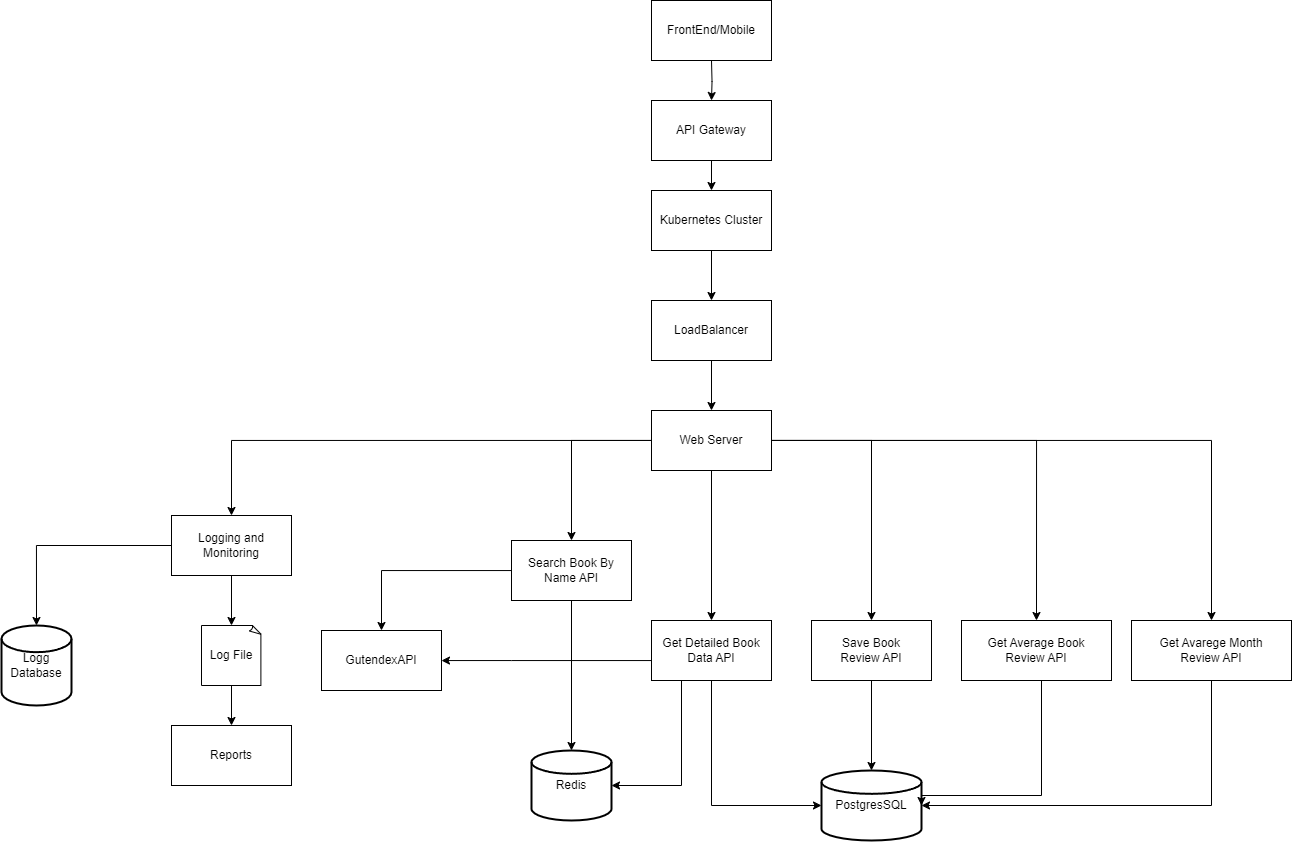

The diagram above was exported from draw.io. Its source (the exported page's mxGraphModel, read from the mxfile embedded in the PNG):
<mxGraphModel dx="1932" dy="1677" grid="1" gridSize="10" guides="1" tooltips="1" connect="1" arrows="1" fold="1" page="1" pageScale="1" pageWidth="827" pageHeight="1169" math="0" shadow="0">
  <root>
    <mxCell id="0" />
    <mxCell id="1" parent="0" />
    <mxCell id="MxA2WtB2rPx7CaETKYoD-22" style="edgeStyle=orthogonalEdgeStyle;rounded=0;orthogonalLoop=1;jettySize=auto;html=1;" edge="1" parent="1" target="MxA2WtB2rPx7CaETKYoD-21">
      <mxGeometry relative="1" as="geometry">
        <mxPoint x="390" y="-380" as="sourcePoint" />
      </mxGeometry>
    </mxCell>
    <mxCell id="y18elvX7P78anHsZdmhf-1" value="FrontEnd/Mobile" style="rounded=0;whiteSpace=wrap;html=1;" parent="1" vertex="1">
      <mxGeometry x="330" y="-440" width="120" height="60" as="geometry" />
    </mxCell>
    <mxCell id="MxA2WtB2rPx7CaETKYoD-19" value="" style="edgeStyle=orthogonalEdgeStyle;rounded=0;orthogonalLoop=1;jettySize=auto;html=1;" edge="1" parent="1" source="y18elvX7P78anHsZdmhf-3" target="y18elvX7P78anHsZdmhf-25">
      <mxGeometry relative="1" as="geometry" />
    </mxCell>
    <mxCell id="y18elvX7P78anHsZdmhf-3" value="LoadBalancer" style="rounded=0;whiteSpace=wrap;html=1;" parent="1" vertex="1">
      <mxGeometry x="330" y="-140" width="120" height="60" as="geometry" />
    </mxCell>
    <mxCell id="y18elvX7P78anHsZdmhf-29" style="edgeStyle=orthogonalEdgeStyle;rounded=0;orthogonalLoop=1;jettySize=auto;html=1;entryX=0.5;entryY=0;entryDx=0;entryDy=0;" parent="1" source="y18elvX7P78anHsZdmhf-25" target="y18elvX7P78anHsZdmhf-28" edge="1">
      <mxGeometry relative="1" as="geometry" />
    </mxCell>
    <mxCell id="y18elvX7P78anHsZdmhf-35" style="edgeStyle=orthogonalEdgeStyle;rounded=0;orthogonalLoop=1;jettySize=auto;html=1;" parent="1" source="y18elvX7P78anHsZdmhf-25" target="y18elvX7P78anHsZdmhf-34" edge="1">
      <mxGeometry relative="1" as="geometry" />
    </mxCell>
    <mxCell id="y18elvX7P78anHsZdmhf-42" style="edgeStyle=orthogonalEdgeStyle;rounded=0;orthogonalLoop=1;jettySize=auto;html=1;" parent="1" source="y18elvX7P78anHsZdmhf-25" target="y18elvX7P78anHsZdmhf-38" edge="1">
      <mxGeometry relative="1" as="geometry" />
    </mxCell>
    <mxCell id="y18elvX7P78anHsZdmhf-47" style="edgeStyle=orthogonalEdgeStyle;rounded=0;orthogonalLoop=1;jettySize=auto;html=1;entryX=0.5;entryY=0;entryDx=0;entryDy=0;" parent="1" source="y18elvX7P78anHsZdmhf-25" target="y18elvX7P78anHsZdmhf-43" edge="1">
      <mxGeometry relative="1" as="geometry" />
    </mxCell>
    <mxCell id="y18elvX7P78anHsZdmhf-54" style="edgeStyle=orthogonalEdgeStyle;rounded=0;orthogonalLoop=1;jettySize=auto;html=1;" parent="1" source="y18elvX7P78anHsZdmhf-25" target="y18elvX7P78anHsZdmhf-53" edge="1">
      <mxGeometry relative="1" as="geometry" />
    </mxCell>
    <mxCell id="y18elvX7P78anHsZdmhf-60" style="edgeStyle=orthogonalEdgeStyle;rounded=0;orthogonalLoop=1;jettySize=auto;html=1;" parent="1" source="y18elvX7P78anHsZdmhf-25" target="y18elvX7P78anHsZdmhf-59" edge="1">
      <mxGeometry relative="1" as="geometry" />
    </mxCell>
    <mxCell id="y18elvX7P78anHsZdmhf-25" value="Web Server" style="rounded=0;whiteSpace=wrap;html=1;" parent="1" vertex="1">
      <mxGeometry x="330" y="-30" width="120" height="60" as="geometry" />
    </mxCell>
    <mxCell id="y18elvX7P78anHsZdmhf-33" style="edgeStyle=orthogonalEdgeStyle;rounded=0;orthogonalLoop=1;jettySize=auto;html=1;" parent="1" source="y18elvX7P78anHsZdmhf-28" target="y18elvX7P78anHsZdmhf-32" edge="1">
      <mxGeometry relative="1" as="geometry" />
    </mxCell>
    <mxCell id="MxA2WtB2rPx7CaETKYoD-14" style="edgeStyle=orthogonalEdgeStyle;rounded=0;orthogonalLoop=1;jettySize=auto;html=1;" edge="1" parent="1" source="y18elvX7P78anHsZdmhf-28" target="y18elvX7P78anHsZdmhf-30">
      <mxGeometry relative="1" as="geometry" />
    </mxCell>
    <mxCell id="y18elvX7P78anHsZdmhf-28" value="Search Book By Name API" style="rounded=0;whiteSpace=wrap;html=1;" parent="1" vertex="1">
      <mxGeometry x="190" y="100" width="120" height="60" as="geometry" />
    </mxCell>
    <mxCell id="y18elvX7P78anHsZdmhf-30" value="Redis" style="strokeWidth=2;html=1;shape=mxgraph.flowchart.database;whiteSpace=wrap;" parent="1" vertex="1">
      <mxGeometry x="210" y="310" width="80" height="70" as="geometry" />
    </mxCell>
    <mxCell id="y18elvX7P78anHsZdmhf-32" value="GutendexAPI" style="rounded=0;whiteSpace=wrap;html=1;" parent="1" vertex="1">
      <mxGeometry y="190" width="120" height="60" as="geometry" />
    </mxCell>
    <mxCell id="y18elvX7P78anHsZdmhf-37" style="edgeStyle=orthogonalEdgeStyle;rounded=0;orthogonalLoop=1;jettySize=auto;html=1;" parent="1" source="y18elvX7P78anHsZdmhf-34" target="y18elvX7P78anHsZdmhf-36" edge="1">
      <mxGeometry relative="1" as="geometry" />
    </mxCell>
    <mxCell id="y18elvX7P78anHsZdmhf-36" value="PostgresSQL" style="strokeWidth=2;html=1;shape=mxgraph.flowchart.database;whiteSpace=wrap;" parent="1" vertex="1">
      <mxGeometry x="500" y="330" width="100" height="70" as="geometry" />
    </mxCell>
    <mxCell id="y18elvX7P78anHsZdmhf-41" style="edgeStyle=orthogonalEdgeStyle;rounded=0;orthogonalLoop=1;jettySize=auto;html=1;" parent="1" source="y18elvX7P78anHsZdmhf-38" target="y18elvX7P78anHsZdmhf-32" edge="1">
      <mxGeometry relative="1" as="geometry">
        <Array as="points">
          <mxPoint x="190" y="220" />
          <mxPoint x="190" y="220" />
        </Array>
      </mxGeometry>
    </mxCell>
    <mxCell id="MxA2WtB2rPx7CaETKYoD-15" style="edgeStyle=orthogonalEdgeStyle;rounded=0;orthogonalLoop=1;jettySize=auto;html=1;entryX=1;entryY=0.5;entryDx=0;entryDy=0;entryPerimeter=0;" edge="1" parent="1" source="y18elvX7P78anHsZdmhf-38" target="y18elvX7P78anHsZdmhf-30">
      <mxGeometry relative="1" as="geometry">
        <Array as="points">
          <mxPoint x="360" y="345" />
        </Array>
      </mxGeometry>
    </mxCell>
    <mxCell id="MxA2WtB2rPx7CaETKYoD-16" style="edgeStyle=orthogonalEdgeStyle;rounded=0;orthogonalLoop=1;jettySize=auto;html=1;entryX=0;entryY=0.5;entryDx=0;entryDy=0;entryPerimeter=0;" edge="1" parent="1" source="y18elvX7P78anHsZdmhf-38" target="y18elvX7P78anHsZdmhf-36">
      <mxGeometry relative="1" as="geometry">
        <Array as="points">
          <mxPoint x="390" y="365" />
        </Array>
      </mxGeometry>
    </mxCell>
    <mxCell id="y18elvX7P78anHsZdmhf-38" value="Get Detailed Book&lt;br&gt;Data API" style="rounded=0;whiteSpace=wrap;html=1;" parent="1" vertex="1">
      <mxGeometry x="330" y="180" width="120" height="60" as="geometry" />
    </mxCell>
    <mxCell id="y18elvX7P78anHsZdmhf-48" style="edgeStyle=orthogonalEdgeStyle;rounded=0;orthogonalLoop=1;jettySize=auto;html=1;entryX=1;entryY=0.5;entryDx=0;entryDy=0;entryPerimeter=0;" parent="1" source="y18elvX7P78anHsZdmhf-43" target="y18elvX7P78anHsZdmhf-36" edge="1">
      <mxGeometry relative="1" as="geometry">
        <Array as="points">
          <mxPoint x="720" y="355" />
        </Array>
      </mxGeometry>
    </mxCell>
    <mxCell id="y18elvX7P78anHsZdmhf-43" value="Get Average Book&lt;br&gt;Review API" style="rounded=0;whiteSpace=wrap;html=1;" parent="1" vertex="1">
      <mxGeometry x="640" y="180" width="150" height="60" as="geometry" />
    </mxCell>
    <mxCell id="y18elvX7P78anHsZdmhf-34" value="Save Book &lt;br&gt;Review API" style="rounded=0;whiteSpace=wrap;html=1;" parent="1" vertex="1">
      <mxGeometry x="490" y="180" width="120" height="60" as="geometry" />
    </mxCell>
    <mxCell id="MxA2WtB2rPx7CaETKYoD-17" style="edgeStyle=orthogonalEdgeStyle;rounded=0;orthogonalLoop=1;jettySize=auto;html=1;entryX=1;entryY=0.5;entryDx=0;entryDy=0;entryPerimeter=0;" edge="1" parent="1" source="y18elvX7P78anHsZdmhf-53" target="y18elvX7P78anHsZdmhf-36">
      <mxGeometry relative="1" as="geometry">
        <Array as="points">
          <mxPoint x="890" y="365" />
        </Array>
      </mxGeometry>
    </mxCell>
    <mxCell id="y18elvX7P78anHsZdmhf-53" value="Get Avarege Month &lt;br&gt;Review API" style="rounded=0;whiteSpace=wrap;html=1;" parent="1" vertex="1">
      <mxGeometry x="810" y="180" width="160" height="60" as="geometry" />
    </mxCell>
    <mxCell id="y18elvX7P78anHsZdmhf-70" style="edgeStyle=orthogonalEdgeStyle;rounded=0;orthogonalLoop=1;jettySize=auto;html=1;entryX=0.5;entryY=0;entryDx=0;entryDy=0;entryPerimeter=0;" parent="1" source="y18elvX7P78anHsZdmhf-59" target="y18elvX7P78anHsZdmhf-69" edge="1">
      <mxGeometry relative="1" as="geometry" />
    </mxCell>
    <mxCell id="y18elvX7P78anHsZdmhf-59" value="Logging and&lt;br&gt;Monitoring" style="rounded=0;whiteSpace=wrap;html=1;" parent="1" vertex="1">
      <mxGeometry x="-150" y="75" width="120" height="60" as="geometry" />
    </mxCell>
    <mxCell id="y18elvX7P78anHsZdmhf-66" value="" style="edgeStyle=orthogonalEdgeStyle;rounded=0;orthogonalLoop=1;jettySize=auto;html=1;entryX=0.5;entryY=0;entryDx=0;entryDy=0;" parent="1" source="y18elvX7P78anHsZdmhf-59" target="y18elvX7P78anHsZdmhf-65" edge="1">
      <mxGeometry relative="1" as="geometry">
        <mxPoint x="-90" y="135" as="sourcePoint" />
        <mxPoint x="-90" y="225" as="targetPoint" />
      </mxGeometry>
    </mxCell>
    <mxCell id="y18elvX7P78anHsZdmhf-68" style="edgeStyle=orthogonalEdgeStyle;rounded=0;orthogonalLoop=1;jettySize=auto;html=1;entryX=0.5;entryY=0;entryDx=0;entryDy=0;" parent="1" source="y18elvX7P78anHsZdmhf-65" target="y18elvX7P78anHsZdmhf-67" edge="1">
      <mxGeometry relative="1" as="geometry" />
    </mxCell>
    <mxCell id="y18elvX7P78anHsZdmhf-65" value="Log File" style="whiteSpace=wrap;html=1;shape=mxgraph.basic.document" parent="1" vertex="1">
      <mxGeometry x="-120" y="185" width="60" height="60" as="geometry" />
    </mxCell>
    <mxCell id="y18elvX7P78anHsZdmhf-67" value="Reports" style="rounded=0;whiteSpace=wrap;html=1;" parent="1" vertex="1">
      <mxGeometry x="-150" y="285" width="120" height="60" as="geometry" />
    </mxCell>
    <mxCell id="y18elvX7P78anHsZdmhf-69" value="Logg&lt;br&gt;Database" style="strokeWidth=2;html=1;shape=mxgraph.flowchart.database;whiteSpace=wrap;" parent="1" vertex="1">
      <mxGeometry x="-320" y="185" width="70" height="80" as="geometry" />
    </mxCell>
    <mxCell id="MxA2WtB2rPx7CaETKYoD-18" style="edgeStyle=orthogonalEdgeStyle;rounded=0;orthogonalLoop=1;jettySize=auto;html=1;entryX=0.5;entryY=0;entryDx=0;entryDy=0;" edge="1" parent="1" source="MxA2WtB2rPx7CaETKYoD-11" target="y18elvX7P78anHsZdmhf-3">
      <mxGeometry relative="1" as="geometry" />
    </mxCell>
    <mxCell id="MxA2WtB2rPx7CaETKYoD-11" value="Kubernetes Cluster" style="rounded=0;whiteSpace=wrap;html=1;" vertex="1" parent="1">
      <mxGeometry x="330" y="-250" width="120" height="60" as="geometry" />
    </mxCell>
    <mxCell id="MxA2WtB2rPx7CaETKYoD-23" style="edgeStyle=orthogonalEdgeStyle;rounded=0;orthogonalLoop=1;jettySize=auto;html=1;" edge="1" parent="1" source="MxA2WtB2rPx7CaETKYoD-21" target="MxA2WtB2rPx7CaETKYoD-11">
      <mxGeometry relative="1" as="geometry" />
    </mxCell>
    <mxCell id="MxA2WtB2rPx7CaETKYoD-21" value="API Gateway" style="rounded=0;whiteSpace=wrap;html=1;" vertex="1" parent="1">
      <mxGeometry x="330" y="-340" width="120" height="60" as="geometry" />
    </mxCell>
  </root>
</mxGraphModel>